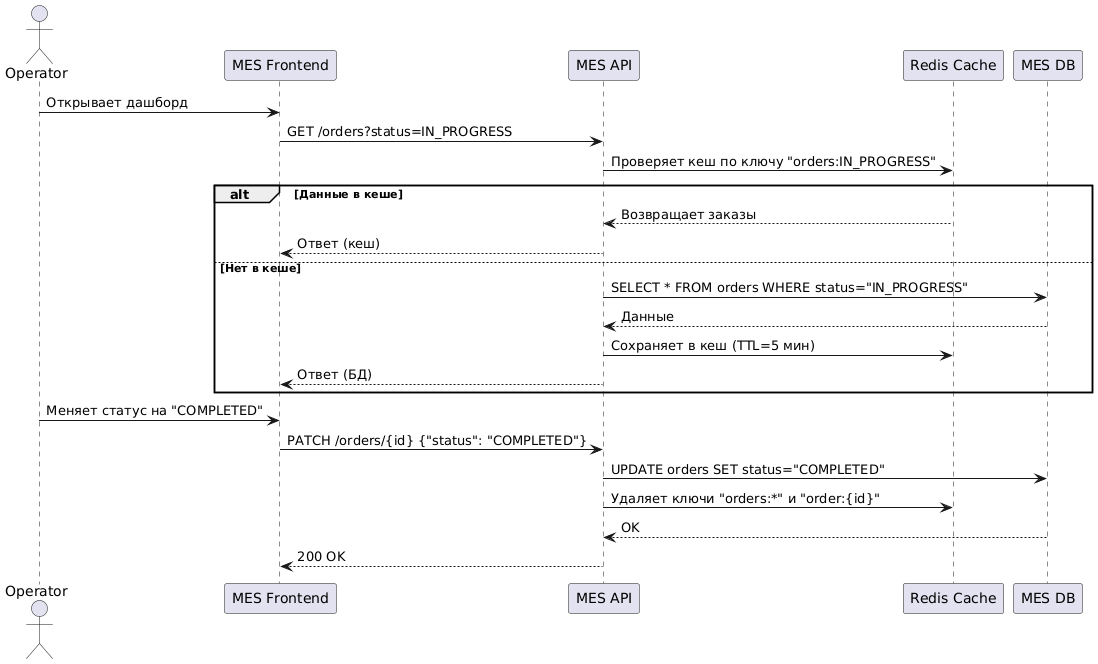

The diagram above was rendered by PlantUML. Its source (embedded in the PNG):
@startuml
actor Operator
participant "MES Frontend" as MES_UI
participant "MES API" as MES_API
participant "Redis Cache" as Redis
participant "MES DB" as DB

' Запрос списка заказов
Operator -> MES_UI: Открывает дашборд
MES_UI -> MES_API: GET /orders?status=IN_PROGRESS
MES_API -> Redis: Проверяет кеш по ключу "orders:IN_PROGRESS"
alt Данные в кеше
    Redis --> MES_API: Возвращает заказы
    MES_API --> MES_UI: Ответ (кеш)
else Нет в кеше
    MES_API -> DB: SELECT * FROM orders WHERE status="IN_PROGRESS"
    DB --> MES_API: Данные
    MES_API -> Redis: Сохраняет в кеш (TTL=5 мин)
    MES_API --> MES_UI: Ответ (БД)
end

' Обновление статуса заказа
Operator -> MES_UI: Меняет статус на "COMPLETED"
MES_UI -> MES_API: PATCH /orders/{id} {"status": "COMPLETED"}
MES_API -> DB: UPDATE orders SET status="COMPLETED"
MES_API -> Redis: Удаляет ключи "orders:*" и "order:{id}"
DB --> MES_API: OK
MES_API --> MES_UI: 200 OK
@enduml